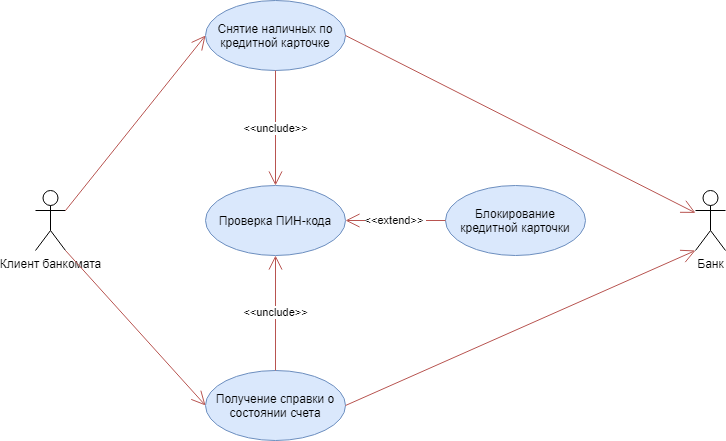

The diagram above was exported from draw.io. Its source (the exported page's mxGraphModel, read from the mxfile embedded in the PNG):
<mxGraphModel dx="1635" dy="900" grid="1" gridSize="10" guides="1" tooltips="1" connect="1" arrows="1" fold="1" page="1" pageScale="1" pageWidth="827" pageHeight="1169" math="0" shadow="0">
  <root>
    <mxCell id="0" />
    <mxCell id="1" parent="0" />
    <mxCell id="PWqwo7NNNlTT2nHvl_kv-1" value="Клиент банкомата" style="shape=umlActor;verticalLabelPosition=bottom;verticalAlign=top;html=1;" vertex="1" parent="1">
      <mxGeometry x="70" y="220" width="30" height="60" as="geometry" />
    </mxCell>
    <mxCell id="PWqwo7NNNlTT2nHvl_kv-2" value="Получение справки о состоянии счета" style="ellipse;whiteSpace=wrap;html=1;fillColor=#dae8fc;strokeColor=#6c8ebf;" vertex="1" parent="1">
      <mxGeometry x="240" y="400" width="140" height="70" as="geometry" />
    </mxCell>
    <mxCell id="PWqwo7NNNlTT2nHvl_kv-3" value="Банк" style="shape=umlActor;verticalLabelPosition=bottom;verticalAlign=top;html=1;" vertex="1" parent="1">
      <mxGeometry x="730" y="220" width="30" height="60" as="geometry" />
    </mxCell>
    <mxCell id="PWqwo7NNNlTT2nHvl_kv-4" value="Проверка ПИН-кода" style="ellipse;whiteSpace=wrap;html=1;fillColor=#dae8fc;strokeColor=#6c8ebf;" vertex="1" parent="1">
      <mxGeometry x="240" y="215" width="140" height="70" as="geometry" />
    </mxCell>
    <mxCell id="PWqwo7NNNlTT2nHvl_kv-5" value="Блокирование кредитной карточки" style="ellipse;whiteSpace=wrap;html=1;fillColor=#dae8fc;strokeColor=#6c8ebf;" vertex="1" parent="1">
      <mxGeometry x="480" y="215" width="140" height="70" as="geometry" />
    </mxCell>
    <mxCell id="PWqwo7NNNlTT2nHvl_kv-6" value="Снятие наличных по кредитной карточке" style="ellipse;whiteSpace=wrap;html=1;fillColor=#dae8fc;strokeColor=#6c8ebf;" vertex="1" parent="1">
      <mxGeometry x="240" y="30" width="140" height="70" as="geometry" />
    </mxCell>
    <mxCell id="PWqwo7NNNlTT2nHvl_kv-9" value="&amp;lt;&amp;lt;unclude&amp;gt;&amp;gt;" style="endArrow=open;endFill=1;endSize=12;html=1;exitX=0.5;exitY=1;exitDx=0;exitDy=0;entryX=0.5;entryY=0;entryDx=0;entryDy=0;fillColor=#f8cecc;strokeColor=#b85450;" edge="1" parent="1" source="PWqwo7NNNlTT2nHvl_kv-6" target="PWqwo7NNNlTT2nHvl_kv-4">
      <mxGeometry width="160" relative="1" as="geometry">
        <mxPoint x="-10" y="410" as="sourcePoint" />
        <mxPoint x="150" y="410" as="targetPoint" />
      </mxGeometry>
    </mxCell>
    <mxCell id="PWqwo7NNNlTT2nHvl_kv-11" value="&amp;lt;&amp;lt;extend&amp;gt;&amp;gt;&amp;nbsp;" style="endArrow=open;endFill=1;endSize=12;html=1;exitX=0;exitY=0.5;exitDx=0;exitDy=0;entryX=1;entryY=0.5;entryDx=0;entryDy=0;fillColor=#f8cecc;strokeColor=#b85450;" edge="1" parent="1" source="PWqwo7NNNlTT2nHvl_kv-5" target="PWqwo7NNNlTT2nHvl_kv-4">
      <mxGeometry width="160" relative="1" as="geometry">
        <mxPoint x="330" y="140" as="sourcePoint" />
        <mxPoint x="340" y="230" as="targetPoint" />
      </mxGeometry>
    </mxCell>
    <mxCell id="PWqwo7NNNlTT2nHvl_kv-13" value="&amp;lt;&amp;lt;unclude&amp;gt;&amp;gt;" style="endArrow=open;endFill=1;endSize=12;html=1;exitX=0.5;exitY=0;exitDx=0;exitDy=0;entryX=0.5;entryY=1;entryDx=0;entryDy=0;fillColor=#f8cecc;strokeColor=#b85450;" edge="1" parent="1" source="PWqwo7NNNlTT2nHvl_kv-2" target="PWqwo7NNNlTT2nHvl_kv-4">
      <mxGeometry width="160" relative="1" as="geometry">
        <mxPoint x="350" y="280" as="sourcePoint" />
        <mxPoint x="350" y="370" as="targetPoint" />
      </mxGeometry>
    </mxCell>
    <mxCell id="PWqwo7NNNlTT2nHvl_kv-15" value="" style="endArrow=open;endFill=1;endSize=12;html=1;entryX=0;entryY=0.5;entryDx=0;entryDy=0;fillColor=#f8cecc;strokeColor=#b85450;exitX=1;exitY=0.3333333333333333;exitDx=0;exitDy=0;exitPerimeter=0;" edge="1" parent="1" source="PWqwo7NNNlTT2nHvl_kv-1" target="PWqwo7NNNlTT2nHvl_kv-6">
      <mxGeometry width="160" relative="1" as="geometry">
        <mxPoint x="120" y="240" as="sourcePoint" />
        <mxPoint x="200" y="210" as="targetPoint" />
      </mxGeometry>
    </mxCell>
    <mxCell id="PWqwo7NNNlTT2nHvl_kv-17" value="" style="endArrow=open;endFill=1;endSize=12;html=1;entryX=0;entryY=0.5;entryDx=0;entryDy=0;fillColor=#f8cecc;strokeColor=#b85450;" edge="1" parent="1" target="PWqwo7NNNlTT2nHvl_kv-2">
      <mxGeometry width="160" relative="1" as="geometry">
        <mxPoint x="100" y="280" as="sourcePoint" />
        <mxPoint x="260" y="470" as="targetPoint" />
      </mxGeometry>
    </mxCell>
    <mxCell id="PWqwo7NNNlTT2nHvl_kv-18" value="" style="endArrow=open;endFill=1;endSize=12;html=1;exitX=1;exitY=0.5;exitDx=0;exitDy=0;fillColor=#f8cecc;strokeColor=#b85450;" edge="1" parent="1" source="PWqwo7NNNlTT2nHvl_kv-6" target="PWqwo7NNNlTT2nHvl_kv-3">
      <mxGeometry width="160" relative="1" as="geometry">
        <mxPoint x="460" y="120" as="sourcePoint" />
        <mxPoint x="670" y="240" as="targetPoint" />
      </mxGeometry>
    </mxCell>
    <mxCell id="PWqwo7NNNlTT2nHvl_kv-19" value="" style="endArrow=open;endFill=1;endSize=12;html=1;entryX=0;entryY=1;entryDx=0;entryDy=0;entryPerimeter=0;exitX=1;exitY=0.5;exitDx=0;exitDy=0;fillColor=#f8cecc;strokeColor=#b85450;" edge="1" parent="1" source="PWqwo7NNNlTT2nHvl_kv-2" target="PWqwo7NNNlTT2nHvl_kv-3">
      <mxGeometry width="160" relative="1" as="geometry">
        <mxPoint x="460" y="470" as="sourcePoint" />
        <mxPoint x="620" y="470" as="targetPoint" />
      </mxGeometry>
    </mxCell>
  </root>
</mxGraphModel>